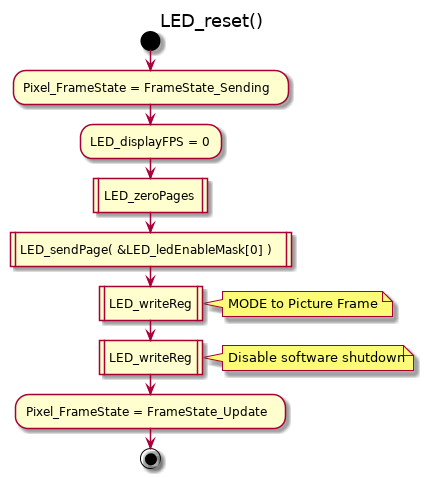

The diagram above was rendered by PlantUML. Its source (embedded in the PNG):
@startuml
title LED_reset()
start
:Pixel_FrameState = FrameState_Sending;
:LED_displayFPS = 0;
:LED_zeroPages|
:LED_sendPage( &LED_ledEnableMask[0] )|
:LED_writeReg|
note right
MODE to Picture Frame
end note
:LED_writeReg|
note right
Disable software shutdown
end note
:Pixel_FrameState = FrameState_Update;
stop
@enduml